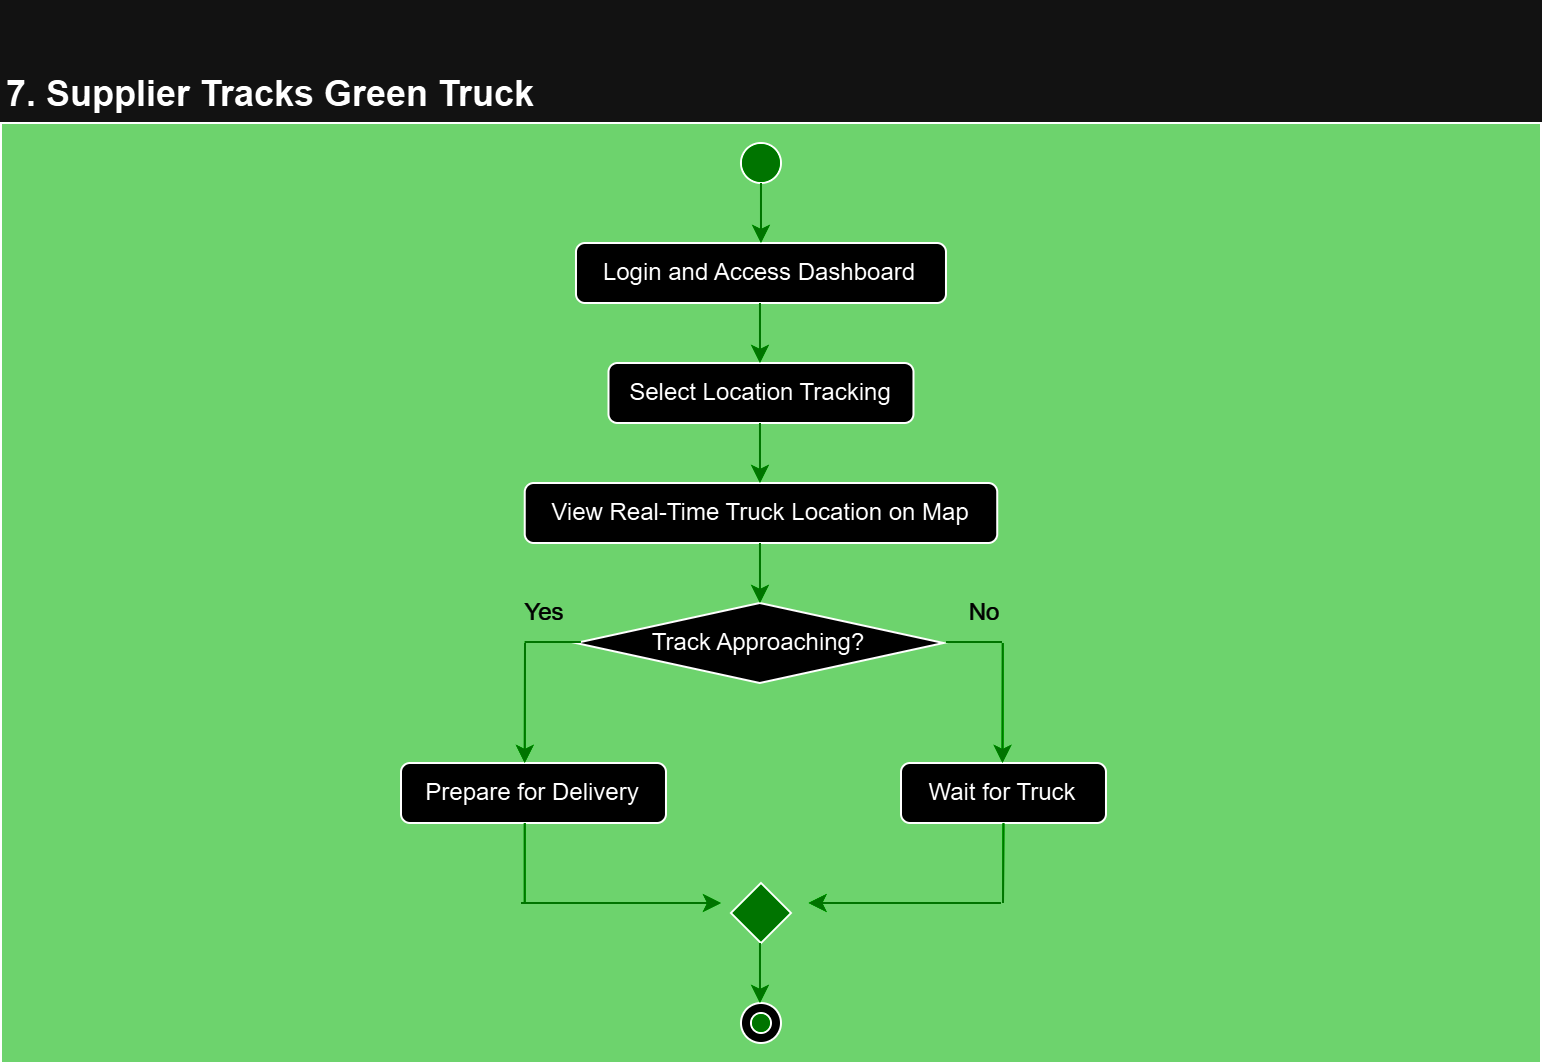

The diagram above was exported from draw.io. Its source (the exported page's mxGraphModel, read from the mxfile embedded in the PNG):
<mxGraphModel dx="880" dy="1568" grid="1" gridSize="10" guides="1" tooltips="1" connect="1" arrows="1" fold="1" page="1" pageScale="1" pageWidth="850" pageHeight="1100" math="0" shadow="0">
  <root>
    <mxCell id="0" />
    <mxCell id="1" parent="0" />
    <mxCell id="FlJ4gODXDSZkNUmOBt-7-33" value="" style="rounded=0;whiteSpace=wrap;html=1;fillColor=#006600;" vertex="1" parent="1">
      <mxGeometry x="40" y="40" width="770" height="470" as="geometry" />
    </mxCell>
    <mxCell id="FlJ4gODXDSZkNUmOBt-7-11" value="" style="ellipse;whiteSpace=wrap;html=1;aspect=fixed;" vertex="1" parent="1">
      <mxGeometry x="409.99" y="480" width="20" height="20" as="geometry" />
    </mxCell>
    <mxCell id="FlJ4gODXDSZkNUmOBt-7-1" value="" style="ellipse;whiteSpace=wrap;html=1;aspect=fixed;fillColor=#33FF33;strokeColor=#000000;" vertex="1" parent="1">
      <mxGeometry x="409.99" y="50" width="20" height="20" as="geometry" />
    </mxCell>
    <mxCell id="FlJ4gODXDSZkNUmOBt-7-2" value="Login and Access Dashboard" style="rounded=1;whiteSpace=wrap;html=1;strokeColor=#000000;" vertex="1" parent="1">
      <mxGeometry x="327.49" y="100" width="185" height="30" as="geometry" />
    </mxCell>
    <mxCell id="FlJ4gODXDSZkNUmOBt-7-3" value="Select Location Tracking" style="rounded=1;whiteSpace=wrap;html=1;strokeColor=#000000;" vertex="1" parent="1">
      <mxGeometry x="343.75" y="160" width="152.49" height="30" as="geometry" />
    </mxCell>
    <mxCell id="FlJ4gODXDSZkNUmOBt-7-4" value="View Real-Time Truck Location on Map" style="rounded=1;whiteSpace=wrap;html=1;strokeColor=#000000;" vertex="1" parent="1">
      <mxGeometry x="301.87" y="220" width="236.25" height="30" as="geometry" />
    </mxCell>
    <mxCell id="FlJ4gODXDSZkNUmOBt-7-5" value="Track Approaching?" style="rhombus;whiteSpace=wrap;html=1;" vertex="1" parent="1">
      <mxGeometry x="327.49" y="280" width="183.75" height="40" as="geometry" />
    </mxCell>
    <mxCell id="FlJ4gODXDSZkNUmOBt-7-6" value="Prepare for Delivery" style="rounded=1;whiteSpace=wrap;html=1;strokeColor=#000000;" vertex="1" parent="1">
      <mxGeometry x="240" y="360" width="132.49" height="30" as="geometry" />
    </mxCell>
    <mxCell id="FlJ4gODXDSZkNUmOBt-7-7" value="Wait for Truck" style="rounded=1;whiteSpace=wrap;html=1;strokeColor=#000000;" vertex="1" parent="1">
      <mxGeometry x="490" y="360" width="102.49" height="30" as="geometry" />
    </mxCell>
    <mxCell id="FlJ4gODXDSZkNUmOBt-7-8" value="" style="rhombus;whiteSpace=wrap;html=1;fillColor=#33FF33;strokeColor=#000000;" vertex="1" parent="1">
      <mxGeometry x="404.99" y="420" width="30" height="30" as="geometry" />
    </mxCell>
    <mxCell id="FlJ4gODXDSZkNUmOBt-7-10" value="" style="ellipse;whiteSpace=wrap;html=1;aspect=fixed;fillColor=#33FF33;" vertex="1" parent="1">
      <mxGeometry x="414.99" y="485" width="10" height="10" as="geometry" />
    </mxCell>
    <mxCell id="FlJ4gODXDSZkNUmOBt-7-12" value="" style="endArrow=classic;html=1;rounded=0;exitX=0.5;exitY=1;exitDx=0;exitDy=0;entryX=0.5;entryY=0;entryDx=0;entryDy=0;strokeColor=#33FF33;" edge="1" parent="1" source="FlJ4gODXDSZkNUmOBt-7-1" target="FlJ4gODXDSZkNUmOBt-7-2">
      <mxGeometry width="50" height="50" relative="1" as="geometry">
        <mxPoint x="400" y="280" as="sourcePoint" />
        <mxPoint x="450" y="230" as="targetPoint" />
      </mxGeometry>
    </mxCell>
    <mxCell id="FlJ4gODXDSZkNUmOBt-7-13" value="" style="endArrow=classic;html=1;rounded=0;exitX=0.5;exitY=1;exitDx=0;exitDy=0;entryX=0.5;entryY=0;entryDx=0;entryDy=0;strokeColor=#33FF33;" edge="1" parent="1">
      <mxGeometry width="50" height="50" relative="1" as="geometry">
        <mxPoint x="419.49" y="130" as="sourcePoint" />
        <mxPoint x="419.49" y="160" as="targetPoint" />
      </mxGeometry>
    </mxCell>
    <mxCell id="FlJ4gODXDSZkNUmOBt-7-14" value="" style="endArrow=classic;html=1;rounded=0;exitX=0.5;exitY=1;exitDx=0;exitDy=0;entryX=0.5;entryY=0;entryDx=0;entryDy=0;strokeColor=#33FF33;" edge="1" parent="1">
      <mxGeometry width="50" height="50" relative="1" as="geometry">
        <mxPoint x="419.49" y="190" as="sourcePoint" />
        <mxPoint x="419.49" y="220" as="targetPoint" />
      </mxGeometry>
    </mxCell>
    <mxCell id="FlJ4gODXDSZkNUmOBt-7-15" value="" style="endArrow=classic;html=1;rounded=0;exitX=0.5;exitY=1;exitDx=0;exitDy=0;entryX=0.5;entryY=0;entryDx=0;entryDy=0;strokeColor=#33FF33;" edge="1" parent="1">
      <mxGeometry width="50" height="50" relative="1" as="geometry">
        <mxPoint x="419.49" y="250" as="sourcePoint" />
        <mxPoint x="419.49" y="280" as="targetPoint" />
      </mxGeometry>
    </mxCell>
    <mxCell id="FlJ4gODXDSZkNUmOBt-7-16" value="" style="endArrow=classic;html=1;rounded=0;exitX=0.5;exitY=1;exitDx=0;exitDy=0;entryX=0.5;entryY=0;entryDx=0;entryDy=0;strokeColor=#33FF33;" edge="1" parent="1">
      <mxGeometry width="50" height="50" relative="1" as="geometry">
        <mxPoint x="419.49" y="450" as="sourcePoint" />
        <mxPoint x="419.49" y="480" as="targetPoint" />
      </mxGeometry>
    </mxCell>
    <mxCell id="FlJ4gODXDSZkNUmOBt-7-17" value="" style="endArrow=classic;html=1;rounded=0;strokeColor=#33FF33;" edge="1" parent="1">
      <mxGeometry width="50" height="50" relative="1" as="geometry">
        <mxPoint x="300" y="430" as="sourcePoint" />
        <mxPoint x="400" y="430" as="targetPoint" />
      </mxGeometry>
    </mxCell>
    <mxCell id="FlJ4gODXDSZkNUmOBt-7-18" value="" style="endArrow=classic;html=1;rounded=0;strokeColor=#33FF33;" edge="1" parent="1">
      <mxGeometry width="50" height="50" relative="1" as="geometry">
        <mxPoint x="540" y="430" as="sourcePoint" />
        <mxPoint x="443.75" y="430" as="targetPoint" />
      </mxGeometry>
    </mxCell>
    <mxCell id="FlJ4gODXDSZkNUmOBt-7-22" value="" style="endArrow=none;html=1;rounded=0;entryX=0.5;entryY=1;entryDx=0;entryDy=0;strokeColor=#33FF33;" edge="1" parent="1" target="FlJ4gODXDSZkNUmOBt-7-7">
      <mxGeometry width="50" height="50" relative="1" as="geometry">
        <mxPoint x="541" y="430" as="sourcePoint" />
        <mxPoint x="450" y="230" as="targetPoint" />
      </mxGeometry>
    </mxCell>
    <mxCell id="FlJ4gODXDSZkNUmOBt-7-23" value="" style="endArrow=none;html=1;rounded=0;entryX=0.5;entryY=1;entryDx=0;entryDy=0;strokeColor=#33FF33;" edge="1" parent="1">
      <mxGeometry width="50" height="50" relative="1" as="geometry">
        <mxPoint x="301.87" y="430" as="sourcePoint" />
        <mxPoint x="301.87" y="390" as="targetPoint" />
      </mxGeometry>
    </mxCell>
    <mxCell id="FlJ4gODXDSZkNUmOBt-7-25" value="" style="endArrow=none;html=1;rounded=0;entryX=0;entryY=0.5;entryDx=0;entryDy=0;strokeColor=#33FF33;" edge="1" parent="1">
      <mxGeometry width="50" height="50" relative="1" as="geometry">
        <mxPoint x="512.49" y="299.5" as="sourcePoint" />
        <mxPoint x="540.49" y="299.5" as="targetPoint" />
      </mxGeometry>
    </mxCell>
    <mxCell id="FlJ4gODXDSZkNUmOBt-7-27" value="" style="endArrow=classic;html=1;rounded=0;entryX=0.5;entryY=0;entryDx=0;entryDy=0;strokeColor=#33FF33;" edge="1" parent="1">
      <mxGeometry width="50" height="50" relative="1" as="geometry">
        <mxPoint x="302" y="300" as="sourcePoint" />
        <mxPoint x="301.87" y="360" as="targetPoint" />
      </mxGeometry>
    </mxCell>
    <mxCell id="FlJ4gODXDSZkNUmOBt-7-28" value="" style="endArrow=none;html=1;rounded=0;entryX=0;entryY=0.5;entryDx=0;entryDy=0;strokeColor=#33FF33;" edge="1" parent="1">
      <mxGeometry width="50" height="50" relative="1" as="geometry">
        <mxPoint x="301.87" y="299.5" as="sourcePoint" />
        <mxPoint x="329.87" y="299.5" as="targetPoint" />
      </mxGeometry>
    </mxCell>
    <mxCell id="FlJ4gODXDSZkNUmOBt-7-29" value="" style="endArrow=classic;html=1;rounded=0;entryX=0.5;entryY=0;entryDx=0;entryDy=0;strokeColor=#33FF33;" edge="1" parent="1">
      <mxGeometry width="50" height="50" relative="1" as="geometry">
        <mxPoint x="540.88" y="300" as="sourcePoint" />
        <mxPoint x="540.75" y="360" as="targetPoint" />
      </mxGeometry>
    </mxCell>
    <mxCell id="FlJ4gODXDSZkNUmOBt-7-30" value="&lt;font color=&quot;#ffffff&quot;&gt;Yes&lt;/font&gt;" style="text;html=1;align=center;verticalAlign=middle;whiteSpace=wrap;rounded=0;" vertex="1" parent="1">
      <mxGeometry x="297.49" y="270" width="30" height="30" as="geometry" />
    </mxCell>
    <mxCell id="FlJ4gODXDSZkNUmOBt-7-31" value="&lt;font color=&quot;#ffffff&quot;&gt;No&lt;/font&gt;" style="text;html=1;align=center;verticalAlign=middle;whiteSpace=wrap;rounded=0;" vertex="1" parent="1">
      <mxGeometry x="512.49" y="270" width="40" height="30" as="geometry" />
    </mxCell>
    <mxCell id="FlJ4gODXDSZkNUmOBt-7-32" value="&lt;h2&gt;&lt;br&gt;7. Supplier Tracks Green Truck&lt;/h2&gt;" style="text;html=1;align=center;verticalAlign=middle;whiteSpace=wrap;rounded=0;" vertex="1" parent="1">
      <mxGeometry x="40" width="270" height="30" as="geometry" />
    </mxCell>
  </root>
</mxGraphModel>